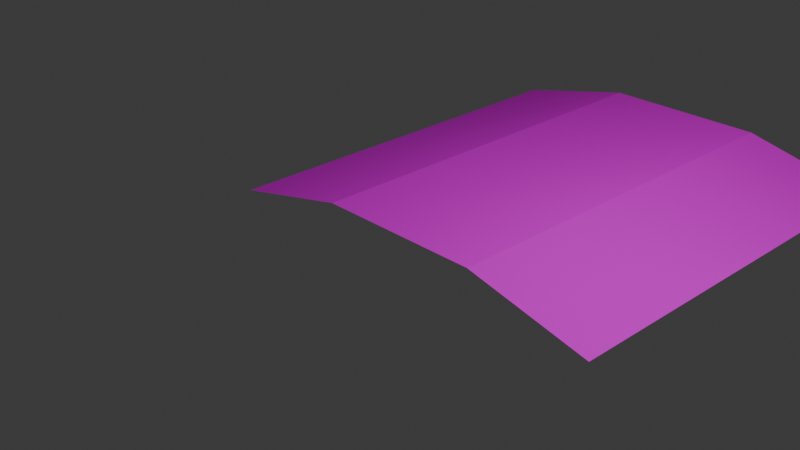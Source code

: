 # Source: LQ.blend  (saved by Blender 4.0.36; exported with 4.5.12 LTS)
import bpy
from mathutils import Matrix  # noqa: F401  (used for matrix-valued properties, if any)

bpy.ops.wm.read_factory_settings(use_empty=True)
scene = bpy.context.scene
scene.name = 'Scene'

# ---- collections
col_collection = bpy.data.collections.new('Collection'); scene.collection.children.link(col_collection)

# ---- images (referenced by path relative to the original .blend; pixels are not part of the script)
import os
ASSET_DIR = os.environ.get("B2B_ASSET_DIR", "")  # directory of the original .blend (textures are referenced by path, not embedded)
HERE = os.path.dirname(os.path.abspath(__file__))  # packed textures are extracted next to this script under _unpacked/

def load_image(name, relpath, width, height, colorspace="sRGB"):
    """Load a texture the original file referenced (path relative to the .blend, or extracted next to this script)."""
    p = next((c for c in (os.path.join(HERE, relpath), os.path.join(ASSET_DIR, relpath)) if relpath and os.path.exists(c)), "")
    if p:
        img = bpy.data.images.load(p, check_existing=True)
        img.name = name
    else:  # same state as the original file: an image datablock whose file is absent (Cycles renders it pink)
        img = bpy.data.images.new(name, width, height)
        img.source = "FILE"
        img.filepath = "//" + (relpath or name)
    img.colorspace_settings.name = colorspace
    return img
img_tie_lq_png = load_image('Tie_LQ.png', 'Tie_LQ.png', 1024, 1024, 'sRGB')
img_ballast_lq_png = load_image('Ballast_LQ.png', 'Ballast_LQ.png', 1024, 1024, 'sRGB')

# ---- materials (node trees are filled in below, after node groups)
mat_tr_bal5mmaterial = bpy.data.materials.new('Tr_bal5mMaterial')
mat_tr_bal5mmaterial.diffuse_color = (1.0, 1.0, 1.0, 1.0)
mat_tr_bal5mmaterial.specular_color = (0.0, 0.0, 0.0)
mat_tr_bal5mmaterial.specular_intensity = 0.0
mat_tr_bal5mmaterial_001 = bpy.data.materials.new('Tr_bal5mMaterial.001')
mat_tr_bal5mmaterial_001.diffuse_color = (1.0, 1.0, 1.0, 1.0)
mat_tr_bal5mmaterial_001.specular_color = (0.0, 0.0, 0.0)
mat_tr_bal5mmaterial_001.specular_intensity = 0.0
mat_tr_bal5mmaterial_002 = bpy.data.materials.new('Tr_bal5mMaterial.002')
mat_tr_bal5mmaterial_002.diffuse_color = (1.0, 1.0, 1.0, 1.0)
mat_tr_bal5mmaterial_002.specular_color = (0.0, 0.0, 0.0)
mat_tr_bal5mmaterial_002.specular_intensity = 0.0

# ---- material node trees
mat_tr_bal5mmaterial.use_nodes = True; mat_tr_bal5mmaterial.node_tree.nodes.clear()
_N = mat_tr_bal5mmaterial.node_tree.nodes; _L = mat_tr_bal5mmaterial.node_tree.links
n0 = _N.new('ShaderNodeBsdfPrincipled'); n0.name = 'プリンシプルBSDF'; n0.location = (10, 300)
n0.inputs[3].default_value = 1.45
n0.inputs[13].default_value = 0.0
n0.inputs[14].default_value = (0.0, 0.0, 0.0, 1.0)
n0.inputs[27].default_value = (0.0, 0.0, 0.0, 1.0)
n1 = _N.new('ShaderNodeOutputMaterial'); n1.name = 'マテリアル出力'; n1.location = (300, 300)
n2 = _N.new('ShaderNodeTexImage'); n2.name = '画像テクスチャ'; n2.location = (-300, 150)
n2.image = img_tie_lq_png
n3 = _N.new('ShaderNodeMath'); n3.name = 'Math'; n3.location = (0, 0)
n3.hide = True
n3.operation = 'GREATER_THAN'
_L.new(n0.outputs[0], n1.inputs[0])
_L.new(n2.outputs[0], n0.inputs[0])
_L.new(n2.outputs[1], n3.inputs[0])
_L.new(n3.outputs[0], n0.inputs[4])
n1.is_active_output = True
mat_tr_bal5mmaterial_001.use_nodes = True; mat_tr_bal5mmaterial_001.node_tree.nodes.clear()
_N = mat_tr_bal5mmaterial_001.node_tree.nodes; _L = mat_tr_bal5mmaterial_001.node_tree.links
n0 = _N.new('ShaderNodeBsdfPrincipled'); n0.name = 'プリンシプルBSDF'; n0.location = (10, 300)
n0.inputs[3].default_value = 1.45
n0.inputs[13].default_value = 0.0
n0.inputs[14].default_value = (0.0, 0.0, 0.0, 1.0)
n0.inputs[27].default_value = (0.0, 0.0, 0.0, 1.0)
n1 = _N.new('ShaderNodeOutputMaterial'); n1.name = 'マテリアル出力'; n1.location = (300, 300)
n2 = _N.new('ShaderNodeTexImage'); n2.name = '画像テクスチャ'; n2.location = (-300, 150)
n2.image = img_ballast_lq_png
n3 = _N.new('ShaderNodeMath'); n3.name = 'Math'; n3.location = (0, 0)
n3.hide = True
n3.operation = 'GREATER_THAN'
_L.new(n0.outputs[0], n1.inputs[0])
_L.new(n2.outputs[0], n0.inputs[0])
_L.new(n2.outputs[1], n3.inputs[0])
_L.new(n3.outputs[0], n0.inputs[4])
n1.is_active_output = True
mat_tr_bal5mmaterial_002.use_nodes = True; mat_tr_bal5mmaterial_002.node_tree.nodes.clear()
_N = mat_tr_bal5mmaterial_002.node_tree.nodes; _L = mat_tr_bal5mmaterial_002.node_tree.links
n0 = _N.new('ShaderNodeBsdfPrincipled'); n0.name = 'プリンシプルBSDF'; n0.location = (10, 300)
n0.inputs[3].default_value = 1.45
n0.inputs[13].default_value = 0.0
n0.inputs[14].default_value = (0.0, 0.0, 0.0, 1.0)
n0.inputs[27].default_value = (0.0, 0.0, 0.0, 1.0)
n1 = _N.new('ShaderNodeOutputMaterial'); n1.name = 'マテリアル出力'; n1.location = (300, 300)
n2 = _N.new('ShaderNodeTexImage'); n2.name = '画像テクスチャ'; n2.location = (-300, 150)
n2.image = img_ballast_lq_png
n3 = _N.new('ShaderNodeMath'); n3.name = 'Math'; n3.location = (0, 0)
n3.hide = True
n3.operation = 'GREATER_THAN'
_L.new(n0.outputs[0], n1.inputs[0])
_L.new(n2.outputs[0], n0.inputs[0])
_L.new(n2.outputs[1], n3.inputs[0])
_L.new(n3.outputs[0], n0.inputs[4])
n1.is_active_output = True

# ---- world
world_world = bpy.data.worlds.new('World'); scene.world = world_world
world_world.use_nodes = True; world_world.node_tree.nodes.clear()
_N = world_world.node_tree.nodes; _L = world_world.node_tree.links
n0 = _N.new('ShaderNodeOutputWorld'); n0.name = 'World Output'; n0.location = (300, 300)
n1 = _N.new('ShaderNodeBackground'); n1.name = 'Background'; n1.location = (10, 300)
n1.inputs[0].default_value = (0.05088, 0.05088, 0.05088, 1.0)
_L.new(n1.outputs[0], n0.inputs[0])
n0.is_active_output = True
world_world.color = (0.05088, 0.05088, 0.05088)
world_world.use_sun_shadow = False
world_world.sun_shadow_jitter_overblur = 0.0

# ---- cameras
cam_camera = bpy.data.cameras.new('Camera')
cam_camera.clip_end = 100.0
cam_camera.ortho_scale = 7.314

# ---- lights
light_light = bpy.data.lights.new('Light', 'POINT')
light_light.transmission_factor = 0.0
light_light.use_soft_falloff = False
light_light.energy = 1000.0
light_light.shadow_soft_size = 0.1
light_light.shadow_maximum_resolution = 0.006
light_light.use_absolute_resolution = True

# ---- meshes
me_mesh_003 = bpy.data.meshes.new('mesh.003')
me_mesh_003.from_pydata([(1.0, 2.55, 0.0), (-1.0, 2.55, 0.0), (-1.0, -2.55, 0.0), (1.0, -2.55, 0.0)], [], [(0, 1, 2), (3, 0, 2)])
_uv = me_mesh_003.uv_layers.new(name='UVMap')
_uv.uv.foreach_set('vector', [1.0, 1.0, 0.0, 1.0, 0.0, -1.0, 1.0, -1.0, 1.0, 1.0, 0.0, -1.0])
me_mesh_003.materials.append(mat_tr_bal5mmaterial)
me_mesh_003.update()
me_mesh_004 = bpy.data.meshes.new('mesh.004')
me_mesh_004.from_pydata([(-0.7, 2.55, -0.2123), (-0.7, -2.55, -0.2123), (0.8, 2.55, 0.1347), (0.8, -2.55, 0.1347), (4.3, -2.55, -0.2123), (4.3, 2.55, -0.2123), (2.8, 2.55, 0.1347), (2.8, -2.55, 0.1347)], [], [(0, 1, 3, 2), (5, 6, 7, 4)])
me_mesh_004.polygons.foreach_set('material_index', [0, 1])
_uv = me_mesh_004.uv_layers.new(name='UVMap')
_uv.uv.foreach_set('vector', [1.0, 1.0, 1.0, 0.0, 0.0, 0.0, 0.0, 1.0, 1.0, 1.0, 0.0, 1.0, 0.0, 0.0, 1.0, 0.0])
me_mesh_004.materials.append(mat_tr_bal5mmaterial_001)
me_mesh_004.materials.append(mat_tr_bal5mmaterial_002)
me_mesh_004.update()

# ---- objects
ob_tr_bal5m = bpy.data.objects.new('Tr_bal5m', me_mesh_003)
ob_tr_bal5m_001 = bpy.data.objects.new('Tr_bal5m.001', me_mesh_004)
ob_light = bpy.data.objects.new('Light', light_light)
ob_camera = bpy.data.objects.new('Camera', cam_camera)

# ---- transforms, parenting, visibility, modifiers, constraints
ob_tr_bal5m.location = (0.0, 2.5, -0.153)
ob_tr_bal5m_001.location = (-1.8, 2.5, -0.2877)
ob_light.location = (4.076, 1.005, 5.904)
ob_light.rotation_euler = (0.6503, 0.05522, 1.866)
ob_light.lock_rotations_4d = False
ob_light.empty_display_type = 'ARROWS'
ob_light.color = (0.0, 0.0, 0.0, 0.0)
ob_light.lineart.crease_threshold = 0.0
ob_camera.location = (7.359, -6.926, 4.958)
ob_camera.rotation_euler = (1.109, 0.0, 0.8149)
ob_camera.lock_rotations_4d = False
ob_camera.empty_display_type = 'ARROWS'
ob_camera.color = (0.0, 0.0, 0.0, 0.0)
ob_camera.display_type = 'WIRE'
ob_camera.lineart.crease_threshold = 0.0

# ---- collection membership
scene.collection.objects.link(ob_tr_bal5m)
scene.collection.objects.link(ob_tr_bal5m_001)
col_collection.objects.link(ob_light)
col_collection.objects.link(ob_camera)

# ---- scene / render settings (as saved in the file)
scene.camera = ob_camera
scene.frame_start = 1; scene.frame_end = 250; scene.frame_set(1)
scene.render.engine = 'BLENDER_EEVEE_NEXT'
scene.cycles.sampling_pattern = 'TABULATED_SOBOL'
bpy.context.view_layer.update()

